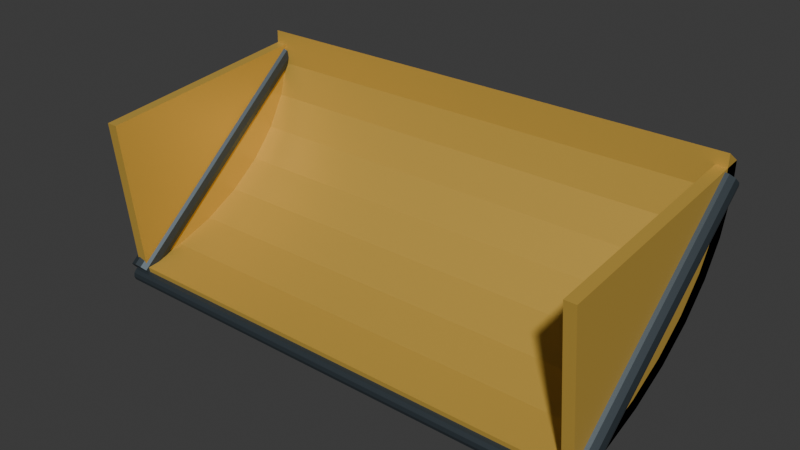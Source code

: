# Source: grab_jaw_left.blend  (saved by Blender 5.2.45; exported with 4.5.12 LTS)
import bpy
from mathutils import Matrix  # noqa: F401  (used for matrix-valued properties, if any)

bpy.ops.wm.read_factory_settings(use_empty=True)
scene = bpy.context.scene
scene.name = 'Scene'

# ---- collections
col_collection = bpy.data.collections.new('Collection'); scene.collection.children.link(col_collection)

# ---- materials (node trees are filled in below, after node groups)
mat_warm_white_painted_steel = bpy.data.materials.new('Warm white painted steel')
mat_warm_white_painted_steel.diffuse_color = (0.66, 0.42, 0.075, 1.0)
mat_fixed_darksteel = bpy.data.materials.new('Fixed_DarkSteel')
mat_fixed_darksteel.diffuse_color = (0.065, 0.085, 0.1, 1.0)

# ---- material node trees
mat_warm_white_painted_steel.use_nodes = True; mat_warm_white_painted_steel.node_tree.nodes.clear()
_N = mat_warm_white_painted_steel.node_tree.nodes; _L = mat_warm_white_painted_steel.node_tree.links
n0 = _N.new('ShaderNodeBsdfPrincipled'); n0.name = 'Principled BSDF'; n0.location = (-200, 100)
n0.inputs[0].default_value = (0.66, 0.42, 0.075, 1.0)
n0.inputs[1].default_value = 0.3
n0.inputs[2].default_value = 0.48
n0.inputs[10].default_value = 0.005
n1 = _N.new('ShaderNodeOutputMaterial'); n1.name = 'Material Output'; n1.location = (200, 100)
_L.new(n0.outputs[0], n1.inputs[0])
n1.is_active_output = True
mat_fixed_darksteel.use_nodes = True; mat_fixed_darksteel.node_tree.nodes.clear()
_N = mat_fixed_darksteel.node_tree.nodes; _L = mat_fixed_darksteel.node_tree.links
n0 = _N.new('ShaderNodeBsdfPrincipled'); n0.name = 'Principled BSDF'; n0.location = (-200, 100)
n0.inputs[0].default_value = (0.065, 0.085, 0.1, 1.0)
n0.inputs[1].default_value = 0.65
n0.inputs[2].default_value = 0.48
n0.inputs[10].default_value = 0.005
n1 = _N.new('ShaderNodeOutputMaterial'); n1.name = 'Material Output'; n1.location = (200, 100)
_L.new(n0.outputs[0], n1.inputs[0])
n1.is_active_output = True

# ---- world
world_world = bpy.data.worlds.new('World'); scene.world = world_world
world_world.use_nodes = True; world_world.node_tree.nodes.clear()
_N = world_world.node_tree.nodes; _L = world_world.node_tree.links
n0 = _N.new('ShaderNodeOutputWorld'); n0.name = 'World Output'; n0.location = (200, 100)
n1 = _N.new('ShaderNodeBackground'); n1.name = 'Background'; n1.location = (-200, 100)
n1.inputs[0].default_value = (0.05088, 0.05088, 0.05088, 1.0)
_L.new(n1.outputs[0], n0.inputs[0])
n0.is_active_output = True
world_world.color = (0.05088, 0.05088, 0.05088)
world_world.sun_shadow_jitter_overblur = 0.0

# ---- meshes
me_pan_001 = bpy.data.meshes.new('Pan.001')
me_pan_001.from_pydata([(-0.9, 0.06272, -0.5967), (-0.9, 0.2264, -0.5679), (-0.9, 0.3814, -0.5173), (-0.9, 0.5218, -0.4468), (-0.9, 0.6421, -0.3591), (-0.9, 0.7377, -0.2576), (-0.9, 0.805, -0.1463), (-0.9, 0.8413, -0.02927), (-0.9, 0.8453, 0.08885), (-0.9, 0.7899, 0.1283), (-0.9, 0.7869, 0.01025), (-0.9, 0.7534, -0.1064), (-0.9, 0.6908, -0.2173), (-0.9, 0.6015, -0.3181), (-0.9, 0.4889, -0.405), (-0.9, 0.3573, -0.4746), (-0.9, 0.2118, -0.5242), (-0.9, 0.05801, -0.552), (0.9, 0.06272, -0.5967), (0.9, 0.2264, -0.5679), (0.9, 0.3814, -0.5173), (0.9, 0.5218, -0.4468), (0.9, 0.6421, -0.3591), (0.9, 0.7377, -0.2576), (0.9, 0.805, -0.1463), (0.9, 0.8413, -0.02927), (0.9, 0.8453, 0.08885), (0.9, 0.7899, 0.1283), (0.9, 0.7869, 0.01025), (0.9, 0.7534, -0.1064), (0.9, 0.6908, -0.2173), (0.9, 0.6015, -0.3181), (0.9, 0.4889, -0.405), (0.9, 0.3573, -0.4746), (0.9, 0.2118, -0.5242), (0.9, 0.05801, -0.552), (-0.9, 0.0, 0.0), (-0.9, 0.06272, -0.5967), (-0.9, 0.2264, -0.5679), (-0.9, 0.3814, -0.5173), (-0.9, 0.5218, -0.4468), (-0.9, 0.6421, -0.3591), (-0.9, 0.7377, -0.2576), (-0.9, 0.805, -0.1463), (-0.9, 0.8413, -0.02927), (-0.9, 0.8453, 0.08885), (-0.86, 0.0, 0.0), (-0.86, 0.06272, -0.5967), (-0.86, 0.2264, -0.5679), (-0.86, 0.3814, -0.5173), (-0.86, 0.5218, -0.4468), (-0.86, 0.6421, -0.3591), (-0.86, 0.7377, -0.2576), (-0.86, 0.805, -0.1463), (-0.86, 0.8413, -0.02927), (-0.86, 0.8453, 0.08885), (0.86, 0.0, 0.0), (0.86, 0.06272, -0.5967), (0.86, 0.2264, -0.5679), (0.86, 0.3814, -0.5173), (0.86, 0.5218, -0.4468), (0.86, 0.6421, -0.3591), (0.86, 0.7377, -0.2576), (0.86, 0.805, -0.1463), (0.86, 0.8413, -0.02927), (0.86, 0.8453, 0.08885), (0.9, 0.0, 0.0), (0.9, 0.06272, -0.5967), (0.9, 0.2264, -0.5679), (0.9, 0.3814, -0.5173), (0.9, 0.5218, -0.4468), (0.9, 0.6421, -0.3591), (0.9, 0.7377, -0.2576), (0.9, 0.805, -0.1463), (0.9, 0.8413, -0.02927), (0.9, 0.8453, 0.08885), (-0.89, 0.03169, -0.5424), (-0.89, 0.7709, 0.0783), (-0.9125, 0.03557, -0.547), (-0.9125, 0.7747, 0.07369), (-0.929, 0.04616, -0.5596), (-0.929, 0.7853, 0.06107), (-0.935, 0.06063, -0.5768), (-0.935, 0.7998, 0.04384), (-0.929, 0.0751, -0.5941), (-0.929, 0.8143, 0.02661), (-0.9125, 0.08569, -0.6067), (-0.9125, 0.8249, 0.014), (-0.89, 0.08956, -0.6113), (-0.89, 0.8287, 0.00938), (-0.8675, 0.08569, -0.6067), (-0.8675, 0.8249, 0.014), (-0.851, 0.0751, -0.5941), (-0.851, 0.8143, 0.02661), (-0.845, 0.06063, -0.5768), (-0.845, 0.7998, 0.04384), (-0.851, 0.04616, -0.5596), (-0.851, 0.7853, 0.06107), (-0.8675, 0.03557, -0.547), (-0.8675, 0.7747, 0.07369), (0.89, 0.03169, -0.5424), (0.89, 0.7709, 0.0783), (0.8675, 0.03557, -0.547), (0.8675, 0.7747, 0.07369), (0.851, 0.04616, -0.5596), (0.851, 0.7853, 0.06107), (0.845, 0.06063, -0.5768), (0.845, 0.7998, 0.04384), (0.851, 0.0751, -0.5941), (0.851, 0.8143, 0.02661), (0.8675, 0.08569, -0.6067), (0.8675, 0.8249, 0.014), (0.89, 0.08956, -0.6113), (0.89, 0.8287, 0.00938), (0.9125, 0.08569, -0.6067), (0.9125, 0.8249, 0.014), (0.929, 0.0751, -0.5941), (0.929, 0.8143, 0.02661), (0.935, 0.06063, -0.5768), (0.935, 0.7998, 0.04384), (0.929, 0.04616, -0.5596), (0.929, 0.7853, 0.06107), (0.9125, 0.03557, -0.547), (0.9125, 0.7747, 0.07369), (-0.91, 0.05979, -0.5689), (0.91, 0.05979, -0.5689), (-0.91, 0.07411, -0.5711), (0.91, 0.07411, -0.5711), (-0.91, 0.08537, -0.5803), (0.91, 0.08537, -0.5803), (-0.91, 0.09056, -0.5938), (0.91, 0.09056, -0.5938), (-0.91, 0.0883, -0.6081), (0.91, 0.0883, -0.6081), (-0.91, 0.07917, -0.6194), (0.91, 0.07918, -0.6194), (-0.91, 0.06564, -0.6246), (0.91, 0.06564, -0.6246), (-0.91, 0.05133, -0.6223), (0.91, 0.05133, -0.6223), (-0.91, 0.04006, -0.6132), (0.91, 0.04006, -0.6132), (-0.91, 0.03487, -0.5996), (0.91, 0.03487, -0.5996), (-0.91, 0.03714, -0.5853), (0.91, 0.03714, -0.5853), (-0.91, 0.04626, -0.5741), (0.91, 0.04626, -0.5741)], [], [(17, 16, 15, 14, 13, 12, 11, 10, 9, 8, 7, 6, 5, 4, 3, 2, 1, 0), (18, 19, 20, 21, 22, 23, 24, 25, 26, 27, 28, 29, 30, 31, 32, 33, 34, 35), (0, 1, 19, 18), (1, 2, 20, 19), (2, 3, 21, 20), (3, 4, 22, 21), (4, 5, 23, 22), (5, 6, 24, 23), (6, 7, 25, 24), (7, 8, 26, 25), (8, 9, 27, 26), (9, 10, 28, 27), (10, 11, 29, 28), (11, 12, 30, 29), (12, 13, 31, 30), (13, 14, 32, 31), (14, 15, 33, 32), (15, 16, 34, 33), (16, 17, 35, 34), (17, 0, 18, 35), (45, 44, 43, 42, 41, 40, 39, 38, 37, 36), (46, 47, 48, 49, 50, 51, 52, 53, 54, 55), (36, 37, 47, 46), (37, 38, 48, 47), (38, 39, 49, 48), (39, 40, 50, 49), (40, 41, 51, 50), (41, 42, 52, 51), (42, 43, 53, 52), (43, 44, 54, 53), (44, 45, 55, 54), (45, 36, 46, 55), (65, 64, 63, 62, 61, 60, 59, 58, 57, 56), (66, 67, 68, 69, 70, 71, 72, 73, 74, 75), (56, 57, 67, 66), (57, 58, 68, 67), (58, 59, 69, 68), (59, 60, 70, 69), (60, 61, 71, 70), (61, 62, 72, 71), (62, 63, 73, 72), (63, 64, 74, 73), (64, 65, 75, 74), (65, 56, 66, 75), (76, 77, 79, 78), (78, 79, 81, 80), (80, 81, 83, 82), (82, 83, 85, 84), (84, 85, 87, 86), (86, 87, 89, 88), (88, 89, 91, 90), (90, 91, 93, 92), (92, 93, 95, 94), (94, 95, 97, 96), (79, 77, 99, 97, 95, 93, 91, 89, 87, 85, 83, 81), (96, 97, 99, 98), (98, 99, 77, 76), (76, 78, 80, 82, 84, 86, 88, 90, 92, 94, 96, 98), (100, 101, 103, 102), (102, 103, 105, 104), (104, 105, 107, 106), (106, 107, 109, 108), (108, 109, 111, 110), (110, 111, 113, 112), (112, 113, 115, 114), (114, 115, 117, 116), (116, 117, 119, 118), (118, 119, 121, 120), (103, 101, 123, 121, 119, 117, 115, 113, 111, 109, 107, 105), (120, 121, 123, 122), (122, 123, 101, 100), (100, 102, 104, 106, 108, 110, 112, 114, 116, 118, 120, 122), (124, 125, 127, 126), (126, 127, 129, 128), (128, 129, 131, 130), (130, 131, 133, 132), (132, 133, 135, 134), (134, 135, 137, 136), (136, 137, 139, 138), (138, 139, 141, 140), (140, 141, 143, 142), (142, 143, 145, 144), (127, 125, 147, 145, 143, 141, 139, 137, 135, 133, 131, 129), (144, 145, 147, 146), (146, 147, 125, 124), (124, 126, 128, 130, 132, 134, 136, 138, 140, 142, 144, 146)])
me_pan_001.polygons.foreach_set('material_index', [0, 0, 0, 0, 0, 0, 0, 0, 0, 0, 0, 0, 0, 0, 0, 0, 0, 0, 0, 0, 0, 0, 0, 0, 0, 0, 0, 0, 0, 0, 0, 0, 0, 0, 0, 0, 0, 0, 0, 0, 0, 0, 0, 0, 1, 1, 1, 1, 1, 1, 1, 1, 1, 1, 1, 1, 1, 1, 1, 1, 1, 1, 1, 1, 1, 1, 1, 1, 1, 1, 1, 1, 1, 1, 1, 1, 1, 1, 1, 1, 1, 1, 1, 1, 1, 1])
_uv = me_pan_001.uv_layers.new(name='UVMap')
_uv.uv.foreach_set('vector', [0.0, 0.0, 0.0, 0.0, 0.0, 0.0, 0.0, 0.0, 0.0, 0.0, 0.0, 0.0, 0.0, 0.0, 0.0, 0.0, 0.0, 0.0, 0.0, 0.0, 0.0, 0.0, 0.0, 0.0, 0.0, 0.0, 0.0, 0.0, 0.0, 0.0, 0.0, 0.0, 0.0, 0.0, 0.0, 0.0, 0.0, 0.0, 0.0, 0.0, 0.0, 0.0, 0.0, 0.0, 0.0, 0.0, 0.0, 0.0, 0.0, 0.0, 0.0, 0.0, 0.0, 0.0, 0.0, 0.0, 0.0, 0.0, 0.0, 0.0, 0.0, 0.0, 0.0, 0.0, 0.0, 0.0, 0.0, 0.0, 0.0, 0.0, 0.0, 0.0, 0.0, 0.0, 0.0, 0.0, 0.0, 0.0, 0.0, 0.0, 0.0, 0.0, 0.0, 0.0, 0.0, 0.0, 0.0, 0.0, 0.0, 0.0, 0.0, 0.0, 0.0, 0.0, 0.0, 0.0, 0.0, 0.0, 0.0, 0.0, 0.0, 0.0, 0.0, 0.0, 0.0, 0.0, 0.0, 0.0, 0.0, 0.0, 0.0, 0.0, 0.0, 0.0, 0.0, 0.0, 0.0, 0.0, 0.0, 0.0, 0.0, 0.0, 0.0, 0.0, 0.0, 0.0, 0.0, 0.0, 0.0, 0.0, 0.0, 0.0, 0.0, 0.0, 0.0, 0.0, 0.0, 0.0, 0.0, 0.0, 0.0, 0.0, 0.0, 0.0, 0.0, 0.0, 0.0, 0.0, 0.0, 0.0, 0.0, 0.0, 0.0, 0.0, 0.0, 0.0, 0.0, 0.0, 0.0, 0.0, 0.0, 0.0, 0.0, 0.0, 0.0, 0.0, 0.0, 0.0, 0.0, 0.0, 0.0, 0.0, 0.0, 0.0, 0.0, 0.0, 0.0, 0.0, 0.0, 0.0, 0.0, 0.0, 0.0, 0.0, 0.0, 0.0, 0.0, 0.0, 0.0, 0.0, 0.0, 0.0, 0.0, 0.0, 0.0, 0.0, 0.0, 0.0, 0.0, 0.0, 0.0, 0.0, 0.0, 0.0, 0.0, 0.0, 0.0, 0.0, 0.0, 0.0, 0.0, 0.0, 0.0, 0.0, 0.0, 0.0, 0.0, 0.0, 0.0, 0.0, 0.0, 0.0, 0.0, 0.0, 0.0, 0.0, 0.0, 0.0, 0.0, 0.0, 0.0, 0.0, 0.0, 0.0, 0.0, 0.0, 0.0, 0.0, 0.0, 0.0, 0.0, 0.0, 0.0, 0.0, 0.0, 0.0, 0.0, 0.0, 0.0, 0.0, 0.0, 0.0, 0.0, 0.0, 0.0, 0.0, 0.0, 0.0, 0.0, 0.0, 0.0, 0.0, 0.0, 0.0, 0.0, 0.0, 0.0, 0.0, 0.0, 0.0, 0.0, 0.0, 0.0, 0.0, 0.0, 0.0, 0.0, 0.0, 0.0, 0.0, 0.0, 0.0, 0.0, 0.0, 0.0, 0.0, 0.0, 0.0, 0.0, 0.0, 0.0, 0.0, 0.0, 0.0, 0.0, 0.0, 0.0, 0.0, 0.0, 0.0, 0.0, 0.0, 0.0, 0.0, 0.0, 0.0, 0.0, 0.0, 0.0, 0.0, 0.0, 0.0, 0.0, 0.0, 0.0, 0.0, 0.0, 0.0, 0.0, 0.0, 0.0, 0.0, 0.0, 0.0, 0.0, 0.0, 0.0, 0.0, 0.0, 0.0, 0.0, 0.0, 0.0, 0.0, 0.0, 0.0, 0.0, 0.0, 0.0, 0.0, 0.0, 0.0, 0.0, 0.0, 0.0, 0.0, 0.0, 0.0, 0.0, 0.0, 0.0, 0.0, 0.0, 0.0, 0.0, 0.0, 0.0, 0.0, 0.0, 0.0, 0.0, 0.0, 0.0, 0.0, 0.0, 0.0, 0.0, 0.0, 0.0, 0.0, 0.0, 0.0, 0.0, 0.0, 0.0, 0.0, 0.0, 0.0, 0.0, 0.0, 0.0, 0.0, 0.0, 0.0, 0.0, 0.0, 0.0, 0.0, 0.0, 0.0, 0.0, 0.0, 0.0, 0.0, 0.0, 0.0, 0.0, 0.0, 0.0, 0.0, 0.0, 0.0, 0.0, 0.0, 0.0, 0.0, 0.0, 0.0, 0.0, 0.0, 0.0, 0.0, 0.0, 0.0, 0.0, 0.0, 0.0, 0.0, 0.0, 0.0, 0.0, 0.0, 0.0, 0.0, 0.0, 0.0, 0.0, 0.0, 0.0, 0.0, 0.0, 0.0, 0.0, 0.0, 0.0, 0.0, 0.0, 0.0, 0.0, 0.0, 0.0, 0.0, 0.0, 0.0, 0.0, 0.0, 0.0, 0.0, 0.0, 0.0, 0.0, 0.0, 0.0, 0.0, 0.0, 0.0, 1.0, 0.5, 1.0, 1.0, 0.9167, 1.0, 0.9167, 0.5, 0.9167, 0.5, 0.9167, 1.0, 0.8333, 1.0, 0.8333, 0.5, 0.8333, 0.5, 0.8333, 1.0, 0.75, 1.0, 0.75, 0.5, 0.75, 0.5, 0.75, 1.0, 0.6667, 1.0, 0.6667, 0.5, 0.6667, 0.5, 0.6667, 1.0, 0.5833, 1.0, 0.5833, 0.5, 0.5833, 0.5, 0.5833, 1.0, 0.5, 1.0, 0.5, 0.5, 0.5, 0.5, 0.5, 1.0, 0.4167, 1.0, 0.4167, 0.5, 0.4167, 0.5, 0.4167, 1.0, 0.3333, 1.0, 0.3333, 0.5, 0.3333, 0.5, 0.3333, 1.0, 0.25, 1.0, 0.25, 0.5, 0.25, 0.5, 0.25, 1.0, 0.1667, 1.0, 0.1667, 0.5, 0.37, 0.4578, 0.25, 0.49, 0.13, 0.4578, 0.04215, 0.37, 0.01, 0.25, 0.04215, 0.13, 0.13, 0.04215, 0.25, 0.01, 0.37, 0.04215, 0.4578, 0.13, 0.49, 0.25, 0.4578, 0.37, 0.1667, 0.5, 0.1667, 1.0, 0.08333, 1.0, 0.08333, 0.5, 0.08333, 0.5, 0.08333, 1.0, 7.451e-08, 1.0, 7.451e-08, 0.5, 0.75, 0.49, 0.87, 0.4578, 0.9578, 0.37, 0.99, 0.25, 0.9578, 0.13, 0.87, 0.04215, 0.75, 0.01, 0.63, 0.04215, 0.5422, 0.13, 0.51, 0.25, 0.5422, 0.37, 0.63, 0.4578, 1.0, 0.5, 1.0, 1.0, 0.9167, 1.0, 0.9167, 0.5, 0.9167, 0.5, 0.9167, 1.0, 0.8333, 1.0, 0.8333, 0.5, 0.8333, 0.5, 0.8333, 1.0, 0.75, 1.0, 0.75, 0.5, 0.75, 0.5, 0.75, 1.0, 0.6667, 1.0, 0.6667, 0.5, 0.6667, 0.5, 0.6667, 1.0, 0.5833, 1.0, 0.5833, 0.5, 0.5833, 0.5, 0.5833, 1.0, 0.5, 1.0, 0.5, 0.5, 0.5, 0.5, 0.5, 1.0, 0.4167, 1.0, 0.4167, 0.5, 0.4167, 0.5, 0.4167, 1.0, 0.3333, 1.0, 0.3333, 0.5, 0.3333, 0.5, 0.3333, 1.0, 0.25, 1.0, 0.25, 0.5, 0.25, 0.5, 0.25, 1.0, 0.1667, 1.0, 0.1667, 0.5, 0.37, 0.4578, 0.25, 0.49, 0.13, 0.4578, 0.04215, 0.37, 0.01, 0.25, 0.04215, 0.13, 0.13, 0.04215, 0.25, 0.01, 0.37, 0.04215, 0.4578, 0.13, 0.49, 0.25, 0.4578, 0.37, 0.1667, 0.5, 0.1667, 1.0, 0.08333, 1.0, 0.08333, 0.5, 0.08333, 0.5, 0.08333, 1.0, 7.451e-08, 1.0, 7.451e-08, 0.5, 0.75, 0.49, 0.87, 0.4578, 0.9578, 0.37, 0.99, 0.25, 0.9578, 0.13, 0.87, 0.04215, 0.75, 0.01, 0.63, 0.04215, 0.5422, 0.13, 0.51, 0.25, 0.5422, 0.37, 0.63, 0.4578, 1.0, 0.5, 1.0, 1.0, 0.9167, 1.0, 0.9167, 0.5, 0.9167, 0.5, 0.9167, 1.0, 0.8333, 1.0, 0.8333, 0.5, 0.8333, 0.5, 0.8333, 1.0, 0.75, 1.0, 0.75, 0.5, 0.75, 0.5, 0.75, 1.0, 0.6667, 1.0, 0.6667, 0.5, 0.6667, 0.5, 0.6667, 1.0, 0.5833, 1.0, 0.5833, 0.5, 0.5833, 0.5, 0.5833, 1.0, 0.5, 1.0, 0.5, 0.5, 0.5, 0.5, 0.5, 1.0, 0.4167, 1.0, 0.4167, 0.5, 0.4167, 0.5, 0.4167, 1.0, 0.3333, 1.0, 0.3333, 0.5, 0.3333, 0.5, 0.3333, 1.0, 0.25, 1.0, 0.25, 0.5, 0.25, 0.5, 0.25, 1.0, 0.1667, 1.0, 0.1667, 0.5, 0.37, 0.4578, 0.25, 0.49, 0.13, 0.4578, 0.04215, 0.37, 0.01, 0.25, 0.04215, 0.13, 0.13, 0.04215, 0.25, 0.01, 0.37, 0.04215, 0.4578, 0.13, 0.49, 0.25, 0.4578, 0.37, 0.1667, 0.5, 0.1667, 1.0, 0.08333, 1.0, 0.08333, 0.5, 0.08333, 0.5, 0.08333, 1.0, 7.451e-08, 1.0, 7.451e-08, 0.5, 0.75, 0.49, 0.87, 0.4578, 0.9578, 0.37, 0.99, 0.25, 0.9578, 0.13, 0.87, 0.04215, 0.75, 0.01, 0.63, 0.04215, 0.5422, 0.13, 0.51, 0.25, 0.5422, 0.37, 0.63, 0.4578])
me_pan_001.materials.append(mat_warm_white_painted_steel)
me_pan_001.materials.append(mat_fixed_darksteel)
me_pan_001.update()

# ---- objects
ob_grab_jaw_left = bpy.data.objects.new('grab_jaw_left', me_pan_001)
ob_cuttinglip = bpy.data.objects.new('CuttingLip', None)

# ---- transforms, parenting, visibility, modifiers, constraints
ob_grab_jaw_left.location = (0.0, 0.0, 0.0)
ob_cuttinglip.location = (0.0, 0.06272, -0.5967)
ob_cuttinglip.rotation_euler = (0.1047, -0.0, 0.0)

# ---- collection membership
col_collection.objects.link(ob_grab_jaw_left)
col_collection.objects.link(ob_cuttinglip)

# ---- scene / render settings (as saved in the file)
scene.frame_start = 1; scene.frame_end = 250; scene.frame_set(1)
scene.render.engine = 'BLENDER_EEVEE_NEXT'
scene.render.bake_bias = 0.0
scene.render.bake_samples = 0
scene.render.compositor_device = 'GPU'
scene.eevee.use_volume_custom_range = False
scene.eevee.fast_gi_thickness_near = 0.1
scene.eevee.fast_gi_thickness_far = 0.0
scene.eevee.ray_tracing_options.screen_trace_thickness = 0.1
bpy.context.view_layer.update()

# ---- added for rendering (the .blend has no active camera and no usable light): camera, sun
cam_auto = bpy.data.cameras.new('AutoCamera')
cam_auto.lens = 50.0
cam_auto.sensor_width = 36.0
cam_auto.clip_end = 1000.0
ob_auto_camera = bpy.data.objects.new('AutoCamera', cam_auto)
scene.collection.objects.link(ob_auto_camera)
ob_auto_camera.location = (2.02247, -2.00429, 1.36983)
ob_auto_camera.rotation_euler = (1.09748, -7.21219e-08, 0.694738)
scene.camera = ob_auto_camera
light_auto_sun = bpy.data.lights.new('AutoSun', 'SUN')
light_auto_sun.energy = 3.0
light_auto_sun.angle = 0.0523599
ob_auto_sun = bpy.data.objects.new('AutoSun', light_auto_sun)
scene.collection.objects.link(ob_auto_sun)
ob_auto_sun.rotation_euler = (0.872665, 0.174533, 0.523599)
bpy.context.view_layer.update()
